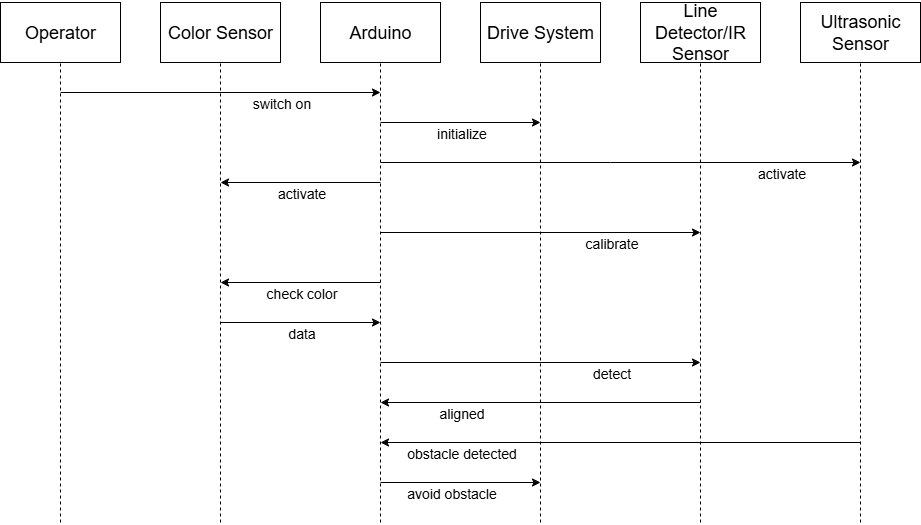

The diagram above was exported from draw.io. Its source (the exported page's mxGraphModel, read from the mxfile embedded in the PNG):
<mxGraphModel dx="2047" dy="878" grid="1" gridSize="10" guides="1" tooltips="1" connect="1" arrows="0" fold="1" page="1" pageScale="1" pageWidth="850" pageHeight="1100" math="0" shadow="0">
  <root>
    <mxCell id="0" />
    <mxCell id="1" parent="0" />
    <mxCell id="WgcqVV5VO0lJNKhFFMBh-1" value="&lt;font style=&quot;font-size: 18px;&quot;&gt;Operator&lt;/font&gt;" style="rounded=0;whiteSpace=wrap;html=1;" parent="1" vertex="1">
      <mxGeometry x="40" y="200" width="120" height="60" as="geometry" />
    </mxCell>
    <mxCell id="WgcqVV5VO0lJNKhFFMBh-2" value="&lt;font style=&quot;font-size: 18px;&quot;&gt;Color Sensor&lt;/font&gt;" style="rounded=0;whiteSpace=wrap;html=1;" parent="1" vertex="1">
      <mxGeometry x="200" y="200" width="120" height="60" as="geometry" />
    </mxCell>
    <mxCell id="WgcqVV5VO0lJNKhFFMBh-3" value="&lt;font style=&quot;font-size: 18px;&quot;&gt;Arduino&lt;/font&gt;" style="rounded=0;whiteSpace=wrap;html=1;" parent="1" vertex="1">
      <mxGeometry x="360" y="200" width="120" height="60" as="geometry" />
    </mxCell>
    <mxCell id="WgcqVV5VO0lJNKhFFMBh-4" value="&lt;font style=&quot;font-size: 18px;&quot;&gt;Drive System&lt;/font&gt;" style="rounded=0;whiteSpace=wrap;html=1;" parent="1" vertex="1">
      <mxGeometry x="520" y="200" width="120" height="60" as="geometry" />
    </mxCell>
    <mxCell id="WgcqVV5VO0lJNKhFFMBh-5" value="&lt;font style=&quot;font-size: 18px;&quot;&gt;Line Detector/IR Sensor&lt;/font&gt;" style="rounded=0;whiteSpace=wrap;html=1;" parent="1" vertex="1">
      <mxGeometry x="680" y="200" width="120" height="60" as="geometry" />
    </mxCell>
    <mxCell id="WgcqVV5VO0lJNKhFFMBh-21" value="" style="endArrow=none;dashed=1;html=1;rounded=0;entryX=0.5;entryY=1;entryDx=0;entryDy=0;" parent="1" target="WgcqVV5VO0lJNKhFFMBh-2" edge="1">
      <mxGeometry width="50" height="50" relative="1" as="geometry">
        <mxPoint x="260" y="720" as="sourcePoint" />
        <mxPoint x="260" y="270" as="targetPoint" />
        <Array as="points" />
      </mxGeometry>
    </mxCell>
    <mxCell id="WgcqVV5VO0lJNKhFFMBh-23" value="" style="endArrow=none;dashed=1;html=1;rounded=0;entryX=0.5;entryY=1;entryDx=0;entryDy=0;" parent="1" target="WgcqVV5VO0lJNKhFFMBh-1" edge="1">
      <mxGeometry width="50" height="50" relative="1" as="geometry">
        <mxPoint x="100" y="720" as="sourcePoint" />
        <mxPoint x="130" y="450" as="targetPoint" />
        <Array as="points">
          <mxPoint x="100" y="480" />
        </Array>
      </mxGeometry>
    </mxCell>
    <mxCell id="WgcqVV5VO0lJNKhFFMBh-25" value="" style="endArrow=none;dashed=1;html=1;rounded=0;entryX=0.5;entryY=1;entryDx=0;entryDy=0;" parent="1" target="WgcqVV5VO0lJNKhFFMBh-4" edge="1">
      <mxGeometry width="50" height="50" relative="1" as="geometry">
        <mxPoint x="580" y="720" as="sourcePoint" />
        <mxPoint x="390" y="450" as="targetPoint" />
        <Array as="points" />
      </mxGeometry>
    </mxCell>
    <mxCell id="WgcqVV5VO0lJNKhFFMBh-26" value="" style="endArrow=none;dashed=1;html=1;rounded=0;entryX=0.5;entryY=1;entryDx=0;entryDy=0;" parent="1" target="WgcqVV5VO0lJNKhFFMBh-5" edge="1">
      <mxGeometry width="50" height="50" relative="1" as="geometry">
        <mxPoint x="740" y="720" as="sourcePoint" />
        <mxPoint x="660" y="410" as="targetPoint" />
        <Array as="points">
          <mxPoint x="740" y="440" />
        </Array>
      </mxGeometry>
    </mxCell>
    <mxCell id="WgcqVV5VO0lJNKhFFMBh-33" value="" style="endArrow=none;dashed=1;html=1;rounded=0;entryX=0.5;entryY=1;entryDx=0;entryDy=0;" parent="1" target="WgcqVV5VO0lJNKhFFMBh-3" edge="1">
      <mxGeometry width="50" height="50" relative="1" as="geometry">
        <mxPoint x="420" y="720" as="sourcePoint" />
        <mxPoint x="420" y="700" as="targetPoint" />
      </mxGeometry>
    </mxCell>
    <mxCell id="WgcqVV5VO0lJNKhFFMBh-88" value="" style="endArrow=none;dashed=1;html=1;rounded=0;entryX=0.5;entryY=1;entryDx=0;entryDy=0;" parent="1" edge="1">
      <mxGeometry width="50" height="50" relative="1" as="geometry">
        <mxPoint x="580" y="690" as="sourcePoint" />
        <mxPoint x="580" y="690" as="targetPoint" />
        <Array as="points" />
      </mxGeometry>
    </mxCell>
    <mxCell id="WgcqVV5VO0lJNKhFFMBh-94" value="" style="endArrow=none;dashed=1;html=1;rounded=0;entryX=0.5;entryY=1;entryDx=0;entryDy=0;" parent="1" edge="1">
      <mxGeometry width="50" height="50" relative="1" as="geometry">
        <mxPoint x="580" y="720" as="sourcePoint" />
        <mxPoint x="580" y="720" as="targetPoint" />
        <Array as="points" />
      </mxGeometry>
    </mxCell>
    <mxCell id="zW6IO6Ix8LzjX0RfkR1N-1" value="&lt;font style=&quot;font-size: 18px;&quot;&gt;Ultrasonic Sensor&lt;/font&gt;" style="rounded=0;whiteSpace=wrap;html=1;" parent="1" vertex="1">
      <mxGeometry x="840" y="200" width="120" height="60" as="geometry" />
    </mxCell>
    <mxCell id="zW6IO6Ix8LzjX0RfkR1N-4" value="" style="endArrow=none;dashed=1;html=1;rounded=0;entryX=0.5;entryY=1;entryDx=0;entryDy=0;" parent="1" target="zW6IO6Ix8LzjX0RfkR1N-1" edge="1">
      <mxGeometry width="50" height="50" relative="1" as="geometry">
        <mxPoint x="900" y="720" as="sourcePoint" />
        <mxPoint x="600" y="440" as="targetPoint" />
      </mxGeometry>
    </mxCell>
    <mxCell id="zW6IO6Ix8LzjX0RfkR1N-5" value="" style="endArrow=classic;html=1;rounded=0;" parent="1" edge="1">
      <mxGeometry relative="1" as="geometry">
        <mxPoint x="100" y="290" as="sourcePoint" />
        <mxPoint x="420" y="290" as="targetPoint" />
      </mxGeometry>
    </mxCell>
    <mxCell id="zW6IO6Ix8LzjX0RfkR1N-6" value="&lt;font style=&quot;font-size: 14px;&quot;&gt;switch on&lt;/font&gt;" style="edgeLabel;resizable=0;html=1;;align=center;verticalAlign=middle;" parent="zW6IO6Ix8LzjX0RfkR1N-5" connectable="0" vertex="1">
      <mxGeometry relative="1" as="geometry">
        <mxPoint x="60" y="10" as="offset" />
      </mxGeometry>
    </mxCell>
    <mxCell id="zW6IO6Ix8LzjX0RfkR1N-11" value="" style="endArrow=classic;html=1;rounded=0;" parent="1" edge="1">
      <mxGeometry relative="1" as="geometry">
        <mxPoint x="420" y="320" as="sourcePoint" />
        <mxPoint x="580" y="320" as="targetPoint" />
      </mxGeometry>
    </mxCell>
    <mxCell id="zW6IO6Ix8LzjX0RfkR1N-12" value="&lt;font style=&quot;font-size: 14px;&quot;&gt;initialize&lt;/font&gt;" style="edgeLabel;resizable=0;html=1;;align=center;verticalAlign=middle;" parent="zW6IO6Ix8LzjX0RfkR1N-11" connectable="0" vertex="1">
      <mxGeometry relative="1" as="geometry">
        <mxPoint y="10" as="offset" />
      </mxGeometry>
    </mxCell>
    <mxCell id="zW6IO6Ix8LzjX0RfkR1N-15" value="" style="endArrow=classic;html=1;rounded=0;" parent="1" edge="1">
      <mxGeometry relative="1" as="geometry">
        <mxPoint x="420" y="380" as="sourcePoint" />
        <mxPoint x="260" y="380" as="targetPoint" />
      </mxGeometry>
    </mxCell>
    <mxCell id="zW6IO6Ix8LzjX0RfkR1N-16" value="&lt;font style=&quot;font-size: 14px;&quot;&gt;activate&lt;/font&gt;" style="edgeLabel;resizable=0;html=1;;align=center;verticalAlign=middle;" parent="zW6IO6Ix8LzjX0RfkR1N-15" connectable="0" vertex="1">
      <mxGeometry relative="1" as="geometry">
        <mxPoint y="10" as="offset" />
      </mxGeometry>
    </mxCell>
    <mxCell id="zW6IO6Ix8LzjX0RfkR1N-20" value="" style="endArrow=classic;html=1;rounded=0;" parent="1" edge="1">
      <mxGeometry relative="1" as="geometry">
        <mxPoint x="420" y="430" as="sourcePoint" />
        <mxPoint x="740" y="430" as="targetPoint" />
      </mxGeometry>
    </mxCell>
    <mxCell id="zW6IO6Ix8LzjX0RfkR1N-21" value="&lt;font style=&quot;font-size: 14px;&quot;&gt;calibrate&lt;/font&gt;" style="edgeLabel;resizable=0;html=1;;align=center;verticalAlign=middle;" parent="zW6IO6Ix8LzjX0RfkR1N-20" connectable="0" vertex="1">
      <mxGeometry relative="1" as="geometry">
        <mxPoint x="70" y="10" as="offset" />
      </mxGeometry>
    </mxCell>
    <mxCell id="zW6IO6Ix8LzjX0RfkR1N-22" value="" style="endArrow=classic;html=1;rounded=0;" parent="1" edge="1">
      <mxGeometry relative="1" as="geometry">
        <mxPoint x="420" y="480" as="sourcePoint" />
        <mxPoint x="260" y="480" as="targetPoint" />
      </mxGeometry>
    </mxCell>
    <mxCell id="zW6IO6Ix8LzjX0RfkR1N-23" value="&lt;span style=&quot;font-size: 14px;&quot;&gt;check color&lt;/span&gt;" style="edgeLabel;resizable=0;html=1;;align=center;verticalAlign=middle;" parent="zW6IO6Ix8LzjX0RfkR1N-22" connectable="0" vertex="1">
      <mxGeometry relative="1" as="geometry">
        <mxPoint y="10" as="offset" />
      </mxGeometry>
    </mxCell>
    <mxCell id="zW6IO6Ix8LzjX0RfkR1N-24" value="" style="endArrow=classic;html=1;rounded=0;" parent="1" edge="1">
      <mxGeometry relative="1" as="geometry">
        <mxPoint x="260" y="520" as="sourcePoint" />
        <mxPoint x="420" y="520" as="targetPoint" />
      </mxGeometry>
    </mxCell>
    <mxCell id="zW6IO6Ix8LzjX0RfkR1N-25" value="&lt;span style=&quot;font-size: 14px;&quot;&gt;data&lt;/span&gt;" style="edgeLabel;resizable=0;html=1;;align=center;verticalAlign=middle;" parent="zW6IO6Ix8LzjX0RfkR1N-24" connectable="0" vertex="1">
      <mxGeometry relative="1" as="geometry">
        <mxPoint y="10" as="offset" />
      </mxGeometry>
    </mxCell>
    <mxCell id="zW6IO6Ix8LzjX0RfkR1N-27" value="" style="endArrow=classic;html=1;rounded=0;" parent="1" edge="1">
      <mxGeometry relative="1" as="geometry">
        <mxPoint x="420" y="560" as="sourcePoint" />
        <mxPoint x="740" y="560" as="targetPoint" />
      </mxGeometry>
    </mxCell>
    <mxCell id="zW6IO6Ix8LzjX0RfkR1N-28" value="&lt;span style=&quot;font-size: 14px;&quot;&gt;detect&lt;/span&gt;" style="edgeLabel;resizable=0;html=1;;align=center;verticalAlign=middle;" parent="zW6IO6Ix8LzjX0RfkR1N-27" connectable="0" vertex="1">
      <mxGeometry relative="1" as="geometry">
        <mxPoint x="70" y="10" as="offset" />
      </mxGeometry>
    </mxCell>
    <mxCell id="zW6IO6Ix8LzjX0RfkR1N-29" value="" style="endArrow=classic;html=1;rounded=0;" parent="1" edge="1">
      <mxGeometry relative="1" as="geometry">
        <mxPoint x="740" y="600" as="sourcePoint" />
        <mxPoint x="420" y="600" as="targetPoint" />
      </mxGeometry>
    </mxCell>
    <mxCell id="zW6IO6Ix8LzjX0RfkR1N-30" value="&lt;span style=&quot;font-size: 14px;&quot;&gt;aligned&lt;/span&gt;" style="edgeLabel;resizable=0;html=1;;align=center;verticalAlign=middle;" parent="zW6IO6Ix8LzjX0RfkR1N-29" connectable="0" vertex="1">
      <mxGeometry relative="1" as="geometry">
        <mxPoint x="-80" y="10" as="offset" />
      </mxGeometry>
    </mxCell>
    <mxCell id="zW6IO6Ix8LzjX0RfkR1N-31" value="" style="endArrow=classic;html=1;rounded=0;" parent="1" edge="1">
      <mxGeometry relative="1" as="geometry">
        <mxPoint x="420" y="360" as="sourcePoint" />
        <mxPoint x="900" y="360" as="targetPoint" />
        <Array as="points">
          <mxPoint x="650" y="360" />
        </Array>
      </mxGeometry>
    </mxCell>
    <mxCell id="zW6IO6Ix8LzjX0RfkR1N-32" value="&lt;span style=&quot;font-size: 14px;&quot;&gt;activate&lt;/span&gt;" style="edgeLabel;resizable=0;html=1;;align=center;verticalAlign=middle;" parent="zW6IO6Ix8LzjX0RfkR1N-31" connectable="0" vertex="1">
      <mxGeometry relative="1" as="geometry">
        <mxPoint x="160" y="10" as="offset" />
      </mxGeometry>
    </mxCell>
    <mxCell id="zW6IO6Ix8LzjX0RfkR1N-33" value="" style="endArrow=classic;html=1;rounded=0;" parent="1" edge="1">
      <mxGeometry relative="1" as="geometry">
        <mxPoint x="900" y="640" as="sourcePoint" />
        <mxPoint x="420" y="640" as="targetPoint" />
      </mxGeometry>
    </mxCell>
    <mxCell id="zW6IO6Ix8LzjX0RfkR1N-34" value="&lt;span style=&quot;font-size: 14px;&quot;&gt;obstacle detected&lt;/span&gt;" style="edgeLabel;resizable=0;html=1;;align=center;verticalAlign=middle;" parent="zW6IO6Ix8LzjX0RfkR1N-33" connectable="0" vertex="1">
      <mxGeometry relative="1" as="geometry">
        <mxPoint x="-160" y="10" as="offset" />
      </mxGeometry>
    </mxCell>
    <mxCell id="zW6IO6Ix8LzjX0RfkR1N-35" value="" style="endArrow=classic;html=1;rounded=0;" parent="1" edge="1">
      <mxGeometry relative="1" as="geometry">
        <mxPoint x="420" y="680" as="sourcePoint" />
        <mxPoint x="580" y="680" as="targetPoint" />
      </mxGeometry>
    </mxCell>
    <mxCell id="zW6IO6Ix8LzjX0RfkR1N-36" value="&lt;span style=&quot;font-size: 14px;&quot;&gt;avoid obstacle&lt;/span&gt;" style="edgeLabel;resizable=0;html=1;;align=center;verticalAlign=middle;" parent="zW6IO6Ix8LzjX0RfkR1N-35" connectable="0" vertex="1">
      <mxGeometry relative="1" as="geometry">
        <mxPoint x="-10" y="10" as="offset" />
      </mxGeometry>
    </mxCell>
  </root>
</mxGraphModel>